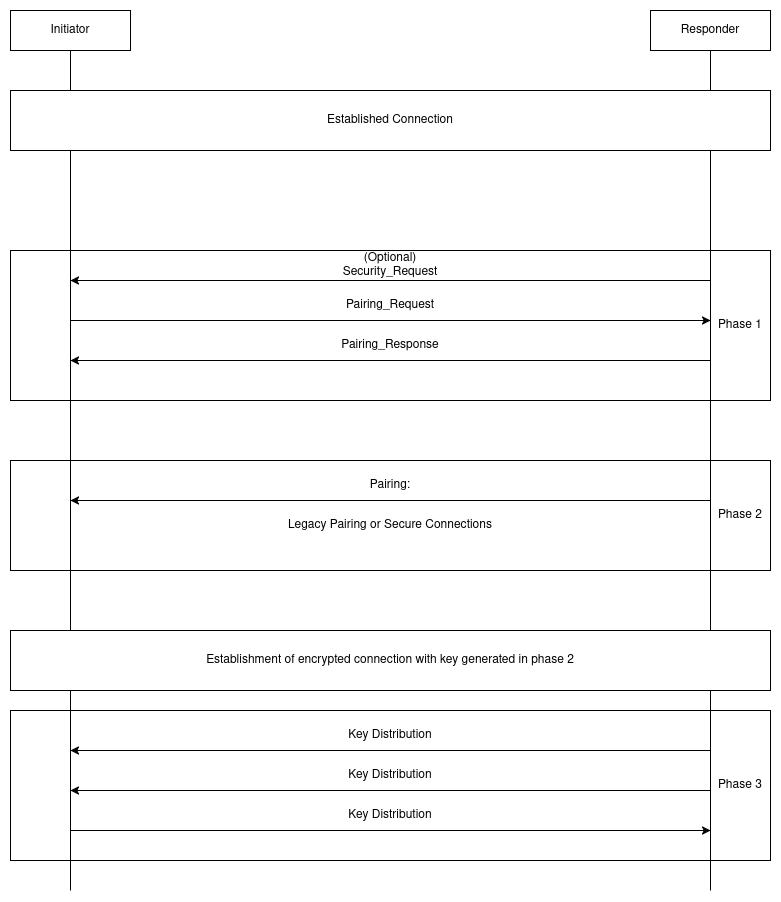

The diagram above was exported from draw.io. Its source (the exported page's mxGraphModel, read from the mxfile embedded in the PNG):
<mxGraphModel dx="1434" dy="785" grid="1" gridSize="10" guides="1" tooltips="1" connect="1" arrows="1" fold="1" page="1" pageScale="1" pageWidth="850" pageHeight="1100" math="0" shadow="0">
  <root>
    <mxCell id="0" />
    <mxCell id="1" parent="0" />
    <mxCell id="Xoxb9HnwAbnZvPGmkwkv-22" value="" style="rounded=0;whiteSpace=wrap;html=1;" vertex="1" parent="1">
      <mxGeometry x="20" y="740" width="760" height="150" as="geometry" />
    </mxCell>
    <mxCell id="Xoxb9HnwAbnZvPGmkwkv-15" value="" style="rounded=0;whiteSpace=wrap;html=1;" vertex="1" parent="1">
      <mxGeometry x="20" y="490" width="760" height="110" as="geometry" />
    </mxCell>
    <mxCell id="Xoxb9HnwAbnZvPGmkwkv-6" value="" style="rounded=0;whiteSpace=wrap;html=1;" vertex="1" parent="1">
      <mxGeometry x="20" y="280" width="760" height="150" as="geometry" />
    </mxCell>
    <mxCell id="Xoxb9HnwAbnZvPGmkwkv-1" value="" style="endArrow=none;html=1;rounded=0;" edge="1" parent="1">
      <mxGeometry width="50" height="50" relative="1" as="geometry">
        <mxPoint x="80" y="920" as="sourcePoint" />
        <mxPoint x="80" y="80" as="targetPoint" />
      </mxGeometry>
    </mxCell>
    <mxCell id="Xoxb9HnwAbnZvPGmkwkv-2" value="" style="endArrow=none;html=1;rounded=0;" edge="1" parent="1">
      <mxGeometry width="50" height="50" relative="1" as="geometry">
        <mxPoint x="720" y="920" as="sourcePoint" />
        <mxPoint x="720" y="80" as="targetPoint" />
      </mxGeometry>
    </mxCell>
    <mxCell id="Xoxb9HnwAbnZvPGmkwkv-3" value="Initiator" style="rounded=0;whiteSpace=wrap;html=1;" vertex="1" parent="1">
      <mxGeometry x="20" y="40" width="120" height="40" as="geometry" />
    </mxCell>
    <mxCell id="Xoxb9HnwAbnZvPGmkwkv-4" value="Responder" style="rounded=0;whiteSpace=wrap;html=1;" vertex="1" parent="1">
      <mxGeometry x="660" y="40" width="120" height="40" as="geometry" />
    </mxCell>
    <mxCell id="Xoxb9HnwAbnZvPGmkwkv-5" value="Established Connection" style="rounded=0;whiteSpace=wrap;html=1;" vertex="1" parent="1">
      <mxGeometry x="20" y="120" width="760" height="60" as="geometry" />
    </mxCell>
    <mxCell id="Xoxb9HnwAbnZvPGmkwkv-7" value="" style="endArrow=classic;html=1;rounded=0;" edge="1" parent="1">
      <mxGeometry width="50" height="50" relative="1" as="geometry">
        <mxPoint x="720" y="310" as="sourcePoint" />
        <mxPoint x="80" y="310" as="targetPoint" />
      </mxGeometry>
    </mxCell>
    <mxCell id="Xoxb9HnwAbnZvPGmkwkv-8" value="(Optional) Security_Request" style="text;html=1;align=center;verticalAlign=middle;whiteSpace=wrap;rounded=0;" vertex="1" parent="1">
      <mxGeometry x="370" y="280" width="60" height="30" as="geometry" />
    </mxCell>
    <mxCell id="Xoxb9HnwAbnZvPGmkwkv-9" value="" style="endArrow=classic;html=1;rounded=0;" edge="1" parent="1">
      <mxGeometry width="50" height="50" relative="1" as="geometry">
        <mxPoint x="80" y="350" as="sourcePoint" />
        <mxPoint x="720" y="350" as="targetPoint" />
      </mxGeometry>
    </mxCell>
    <mxCell id="Xoxb9HnwAbnZvPGmkwkv-10" value="Pairing_Request" style="text;html=1;align=center;verticalAlign=middle;whiteSpace=wrap;rounded=0;" vertex="1" parent="1">
      <mxGeometry x="370" y="320" width="60" height="30" as="geometry" />
    </mxCell>
    <mxCell id="Xoxb9HnwAbnZvPGmkwkv-12" value="" style="endArrow=classic;html=1;rounded=0;" edge="1" parent="1">
      <mxGeometry width="50" height="50" relative="1" as="geometry">
        <mxPoint x="720" y="390" as="sourcePoint" />
        <mxPoint x="80" y="390" as="targetPoint" />
      </mxGeometry>
    </mxCell>
    <mxCell id="Xoxb9HnwAbnZvPGmkwkv-13" value="Pairing_Response" style="text;html=1;align=center;verticalAlign=middle;whiteSpace=wrap;rounded=0;" vertex="1" parent="1">
      <mxGeometry x="370" y="360" width="60" height="30" as="geometry" />
    </mxCell>
    <mxCell id="Xoxb9HnwAbnZvPGmkwkv-14" value="Phase 1" style="text;html=1;align=center;verticalAlign=middle;whiteSpace=wrap;rounded=0;" vertex="1" parent="1">
      <mxGeometry x="720" y="340" width="60" height="30" as="geometry" />
    </mxCell>
    <mxCell id="Xoxb9HnwAbnZvPGmkwkv-17" value="" style="endArrow=classic;html=1;rounded=0;" edge="1" parent="1">
      <mxGeometry width="50" height="50" relative="1" as="geometry">
        <mxPoint x="720" y="530" as="sourcePoint" />
        <mxPoint x="80" y="530" as="targetPoint" />
      </mxGeometry>
    </mxCell>
    <mxCell id="Xoxb9HnwAbnZvPGmkwkv-18" value="Pairing:" style="text;html=1;align=center;verticalAlign=middle;whiteSpace=wrap;rounded=0;" vertex="1" parent="1">
      <mxGeometry x="370" y="500" width="60" height="30" as="geometry" />
    </mxCell>
    <mxCell id="Xoxb9HnwAbnZvPGmkwkv-19" value="Phase 2" style="text;html=1;align=center;verticalAlign=middle;whiteSpace=wrap;rounded=0;" vertex="1" parent="1">
      <mxGeometry x="720" y="530" width="60" height="30" as="geometry" />
    </mxCell>
    <mxCell id="Xoxb9HnwAbnZvPGmkwkv-20" value="Legacy Pairing or Secure Connections" style="text;html=1;align=center;verticalAlign=middle;whiteSpace=wrap;rounded=0;" vertex="1" parent="1">
      <mxGeometry x="285" y="540" width="230" height="30" as="geometry" />
    </mxCell>
    <mxCell id="Xoxb9HnwAbnZvPGmkwkv-21" value="Establishment of encrypted connection with key generated in phase 2" style="rounded=0;whiteSpace=wrap;html=1;" vertex="1" parent="1">
      <mxGeometry x="20" y="660" width="760" height="60" as="geometry" />
    </mxCell>
    <mxCell id="Xoxb9HnwAbnZvPGmkwkv-23" value="" style="endArrow=classic;html=1;rounded=0;" edge="1" parent="1">
      <mxGeometry width="50" height="50" relative="1" as="geometry">
        <mxPoint x="720" y="780" as="sourcePoint" />
        <mxPoint x="80" y="780" as="targetPoint" />
      </mxGeometry>
    </mxCell>
    <mxCell id="Xoxb9HnwAbnZvPGmkwkv-24" value="Key Distribution" style="text;html=1;align=center;verticalAlign=middle;whiteSpace=wrap;rounded=0;" vertex="1" parent="1">
      <mxGeometry x="355" y="750" width="90" height="30" as="geometry" />
    </mxCell>
    <mxCell id="Xoxb9HnwAbnZvPGmkwkv-25" value="" style="endArrow=classic;html=1;rounded=0;" edge="1" parent="1">
      <mxGeometry width="50" height="50" relative="1" as="geometry">
        <mxPoint x="720" y="820" as="sourcePoint" />
        <mxPoint x="80" y="820" as="targetPoint" />
      </mxGeometry>
    </mxCell>
    <mxCell id="Xoxb9HnwAbnZvPGmkwkv-26" value="Key Distribution" style="text;html=1;align=center;verticalAlign=middle;whiteSpace=wrap;rounded=0;" vertex="1" parent="1">
      <mxGeometry x="355" y="790" width="90" height="30" as="geometry" />
    </mxCell>
    <mxCell id="Xoxb9HnwAbnZvPGmkwkv-27" value="" style="endArrow=classic;html=1;rounded=0;" edge="1" parent="1">
      <mxGeometry width="50" height="50" relative="1" as="geometry">
        <mxPoint x="80" y="860" as="sourcePoint" />
        <mxPoint x="720" y="860" as="targetPoint" />
      </mxGeometry>
    </mxCell>
    <mxCell id="Xoxb9HnwAbnZvPGmkwkv-28" value="Key Distribution" style="text;html=1;align=center;verticalAlign=middle;whiteSpace=wrap;rounded=0;" vertex="1" parent="1">
      <mxGeometry x="355" y="830" width="90" height="30" as="geometry" />
    </mxCell>
    <mxCell id="Xoxb9HnwAbnZvPGmkwkv-29" value="Phase 3" style="text;html=1;align=center;verticalAlign=middle;whiteSpace=wrap;rounded=0;" vertex="1" parent="1">
      <mxGeometry x="720" y="800" width="60" height="30" as="geometry" />
    </mxCell>
  </root>
</mxGraphModel>